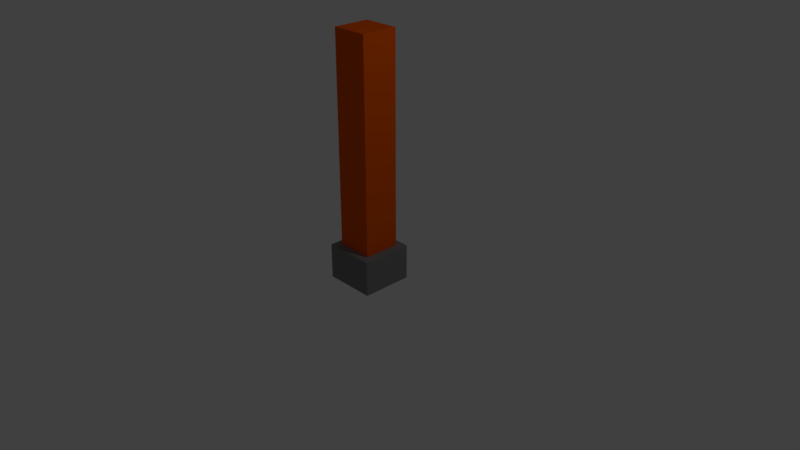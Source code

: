 # Source: MINE_PILLAR_UPWARDS.blend  (saved by Blender 2.79.0; exported with 4.5.12 LTS)
import bpy
from mathutils import Matrix  # noqa: F401  (used for matrix-valued properties, if any)

bpy.ops.wm.read_factory_settings(use_empty=True)
scene = bpy.context.scene
scene.name = 'Scene'

# ---- collections
col_collection_1 = bpy.data.collections.new('Collection 1'); scene.collection.children.link(col_collection_1)

# ---- materials (node trees are filled in below, after node groups)
mat_material = bpy.data.materials.new('Material')
mat_material.alpha_threshold = 0.0
mat_material.use_transparent_shadow = False
mat_material.diffuse_color = (0.8412, 0.1064, 0.0, 1.0)
mat_material.roughness = 0.5
mat_material.specular_intensity = 0.0
mat_material.line_color = (0.0, 0.0, 0.0, 1.0)
mat_material_001 = bpy.data.materials.new('Material.001')
mat_material_001.alpha_threshold = 0.0
mat_material_001.use_transparent_shadow = False
mat_material_001.diffuse_color = (0.2203, 0.2203, 0.2203, 1.0)
mat_material_001.roughness = 0.5
mat_material_001.specular_intensity = 0.0

# ---- material node trees

# ---- world
world_world = bpy.data.worlds.new('World'); scene.world = world_world
world_world.color = (0.05088, 0.05088, 0.05088)
world_world.use_sun_shadow = False
world_world.sun_shadow_jitter_overblur = 0.0
world_world.cycles.sampling_method = 'MANUAL'

# ---- cameras
cam_camera = bpy.data.cameras.new('Camera')
cam_camera.clip_end = 100.0
cam_camera.lens = 35.0
cam_camera.sensor_width = 32.0
cam_camera.sensor_height = 18.0
cam_camera.ortho_scale = 7.314
cam_camera.dof.focus_distance = 0.0
cam_camera.dof.aperture_fstop = 128.0

# ---- lights
light_lamp = bpy.data.lights.new('Lamp', 'POINT')
light_lamp.transmission_factor = 0.0
light_lamp.cutoff_distance = 30.0
light_lamp.energy = 100.0
light_lamp.shadow_buffer_clip_start = 1.001
light_lamp.shadow_soft_size = 0.1
light_lamp.shadow_maximum_resolution = 0.006
light_lamp.use_absolute_resolution = True

# ---- meshes
me_cube = bpy.data.meshes.new('Cube')
me_cube.from_pydata([(0.3412, 0.3412, -0.3412), (0.3412, -0.3412, -0.3412), (-0.3412, -0.3412, -0.3412), (-0.3412, 0.3412, -0.3412), (0.3412, 0.3412, 0.1295), (0.3412, -0.3412, 0.1295), (-0.3412, -0.3412, 0.1295), (-0.3412, 0.3412, 0.1295), (0.2442, 0.2442, 0.1354), (0.2442, -0.2442, 0.1354), (-0.2442, 0.2442, 0.1354), (-0.2442, -0.2442, 0.1354), (0.2442, 0.2442, 2.931), (0.2442, -0.2442, 2.931), (-0.2442, 0.2442, 2.931), (-0.2442, -0.2442, 2.931)], [], [(0, 1, 2, 3), (4, 7, 10, 8), (0, 4, 5, 1), (1, 5, 6, 2), (2, 6, 7, 3), (4, 0, 3, 7), (10, 11, 15, 14), (6, 5, 9, 11), (5, 4, 8, 9), (7, 6, 11, 10), (12, 14, 15, 13), (8, 10, 14, 12), (11, 9, 13, 15), (9, 8, 12, 13)])
me_cube.polygons.foreach_set('material_index', [1, 1, 1, 1, 1, 1, 0, 1, 1, 1, 0, 0, 0, 0])
me_cube.materials.append(mat_material)
me_cube.materials.append(mat_material_001)
me_cube.use_remesh_preserve_volume = False
me_cube.use_remesh_preserve_attributes = False
me_cube.use_mirror_vertex_groups = False
me_cube.update()

# ---- objects
ob_cube = bpy.data.objects.new('Cube', me_cube)
ob_lamp = bpy.data.objects.new('Lamp', light_lamp)
ob_camera = bpy.data.objects.new('Camera', cam_camera)

# ---- transforms, parenting, visibility, modifiers, constraints
ob_cube.location = (0.0, 0.0, 0.0)
ob_cube.lock_rotations_4d = False
ob_cube.empty_display_type = 'ARROWS'
ob_cube.lineart.crease_threshold = 0.0
ob_lamp.location = (4.076, 1.005, 5.904)
ob_lamp.rotation_euler = (0.6503, 0.05522, 1.866)
ob_lamp.lock_rotations_4d = False
ob_lamp.empty_display_type = 'ARROWS'
ob_lamp.color = (0.0, 0.0, 0.0, 0.0)
ob_lamp.lineart.crease_threshold = 0.0
ob_camera.location = (7.481, -6.508, 5.344)
ob_camera.rotation_euler = (1.109, 0.0, 0.8149)
ob_camera.lock_rotations_4d = False
ob_camera.empty_display_type = 'ARROWS'
ob_camera.color = (0.0, 0.0, 0.0, 0.0)
ob_camera.display_type = 'WIRE'
ob_camera.lineart.crease_threshold = 0.0

# ---- collection membership
col_collection_1.objects.link(ob_cube)
col_collection_1.objects.link(ob_lamp)
col_collection_1.objects.link(ob_camera)

# ---- scene / render settings (as saved in the file)
scene.camera = ob_camera
scene.frame_start = 1; scene.frame_end = 250; scene.frame_set(1)
scene.render.engine = 'BLENDER_EEVEE_NEXT'
scene.render.resolution_percentage = 50
scene.render.dither_intensity = 0.0
scene.cycles.use_denoising = False
scene.cycles.samples = 128
scene.cycles.sampling_pattern = 'TABULATED_SOBOL'
scene.cycles.use_adaptive_sampling = False
scene.cycles.use_light_tree = False
scene.cycles.blur_glossy = 0.0
scene.cycles.sample_clamp_indirect = 0.0
scene.view_settings.view_transform = 'Standard'
bpy.context.view_layer.update()
